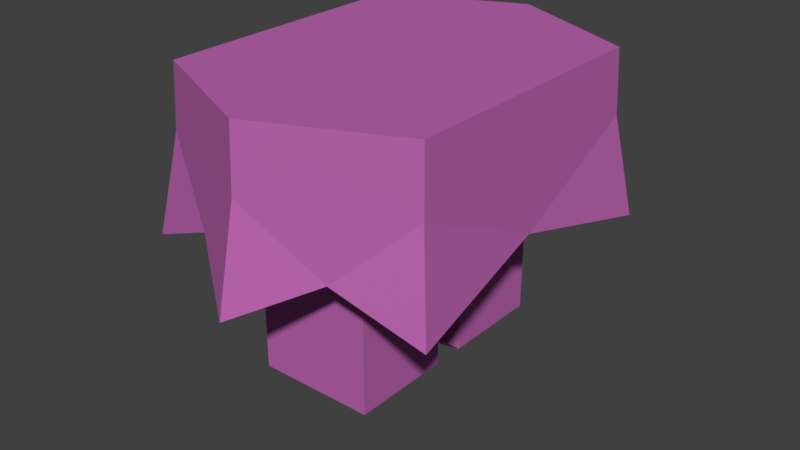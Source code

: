 # Source: Leg_Armour_Crystal.blend  (saved by Blender 2.79.0; exported with 4.5.12 LTS)
import bpy
from mathutils import Matrix  # noqa: F401  (used for matrix-valued properties, if any)

bpy.ops.wm.read_factory_settings(use_empty=True)
scene = bpy.context.scene
scene.name = 'Scene'

# ---- collections
col_collection_1 = bpy.data.collections.new('Collection 1'); scene.collection.children.link(col_collection_1)

# ---- materials (node trees are filled in below, after node groups)
mat_crystal_leg_armour_crystal = bpy.data.materials.new('Crystal Leg Armour Crystal')
mat_crystal_leg_armour_crystal.alpha_threshold = 0.0
mat_crystal_leg_armour_crystal.use_transparent_shadow = False
mat_crystal_leg_armour_crystal.diffuse_color = (0.5, 0.132, 0.433, 1.0)
mat_crystal_leg_armour_crystal.roughness = 0.5
mat_crystal_leg_armour_crystal.specular_intensity = 1.0

# ---- material node trees

# ---- world
world_world = bpy.data.worlds.new('World'); scene.world = world_world
world_world.color = (0.05088, 0.05088, 0.05088)
world_world.use_sun_shadow = False
world_world.sun_shadow_jitter_overblur = 0.0
world_world.cycles.sampling_method = 'MANUAL'

# ---- meshes
me_cube_002 = bpy.data.meshes.new('Cube.002')
me_cube_002.from_pydata([(-1.111, -1.111, -0.1948), (-0.984, -0.984, 1.0), (-1.111, 1.111, -0.1948), (-0.984, 0.984, 1.0), (1.111, -1.111, -0.1948), (0.984, -0.984, 1.0), (1.111, 1.111, -0.1948), (0.984, 0.984, 1.0), (0.0, 1.609, -0.1948), (0.0, 1.425, 1.0), (0.0, -1.609, -0.1948), (0.0, -1.425, 1.0), (0.4299, 0.8653, -1.065), (-0.4299, 0.8653, -1.065), (-0.984, -0.1127, 1.0), (-0.984, 0.1127, 1.0), (-0.4299, -0.8653, -1.065), (-0.4299, 0.1167, -1.065), (0.984, 0.1127, 1.0), (0.984, -0.1127, 1.0), (0.0, 0.1632, 1.0), (0.0, -0.1632, 1.0), (0.4299, -0.1167, 0.07352), (0.4299, 0.1167, -1.065), (0.4299, 0.1167, 0.07352), (-0.4299, -0.1167, -1.065), (0.4299, -0.1167, -1.065), (-0.4299, -0.1167, 0.07352), (-0.4299, 0.1167, 0.07352), (0.4299, -0.8653, -1.065), (0.4299, -0.8653, 0.07352), (-0.4299, -0.8653, 0.07352), (-0.4299, 0.8653, 0.07352), (0.4299, 0.8653, 0.07352), (0.0, -0.491, -1.398), (0.0, 0.491, -1.398), (1.001, 1.001, 0.5368), (0.7243, 0.5677, 0.07352), (1.019, 0.0, 0.07352), (0.7243, 0.942, 0.07352), (0.5094, 1.247, 0.07352), (0.5094, -1.247, 0.07352), (0.7243, -0.942, 0.07352), (0.7243, -0.5677, 0.07352), (1.001, -1.001, 0.5368), (-0.5094, -1.247, 0.07352), (-1.019, 0.0, 0.07352), (-1.001, -1.001, 0.5368), (-0.7243, -0.5677, 0.07352), (-0.7243, -0.942, 0.07352), (-1.001, 1.001, 0.5368), (-0.5094, 1.247, 0.07352), (-0.7243, 0.5677, 0.07352), (-0.7243, 0.942, 0.07352), (0.2149, 1.17, 0.07352), (-0.2149, 1.17, 0.07352), (0.0, 1.45, 0.5368), (0.0, -1.45, 0.5368), (-0.2149, -1.17, 0.07352), (0.2149, -1.17, 0.07352)], [], [(8, 56, 40), (10, 57, 45), (21, 14, 1, 11), (19, 21, 11, 5), (4, 44, 41), (2, 50, 51), (7, 9, 20, 18), (18, 20, 21, 19), (9, 3, 15, 20), (20, 15, 14, 21), (27, 22, 26, 25), (30, 31, 16, 29), (6, 36, 38), (0, 47, 46), (28, 24, 22, 27), (6, 38, 37), (2, 52, 46), (2, 53, 52), (0, 48, 49), (4, 42, 43), (6, 37, 39), (33, 54, 40, 39), (32, 53, 51, 55), (4, 41, 42), (31, 58, 45, 49), (30, 59, 58, 31), (32, 55, 54, 33), (26, 29, 34), (29, 16, 34), (28, 32, 13, 17), (24, 28, 17, 23), (33, 24, 23, 12), (22, 30, 29, 26), (32, 33, 12, 13), (31, 27, 25, 16), (17, 13, 35), (25, 26, 34), (12, 23, 35), (23, 17, 35), (13, 12, 35), (16, 25, 34), (38, 36, 7, 5, 44), (37, 38, 43, 22, 24), (39, 40, 6), (40, 36, 6), (39, 37, 24, 33), (41, 44, 5, 11, 57), (43, 42, 30, 22), (44, 4, 38), (42, 41, 59, 30), (43, 38, 4), (45, 47, 0), (49, 45, 0), (49, 48, 27, 31), (46, 47, 1, 3, 50), (46, 48, 0), (50, 2, 46), (46, 52, 28, 27, 48), (51, 50, 3, 9, 56), (51, 53, 2), (52, 53, 32, 28), (40, 54, 8), (55, 51, 8), (56, 8, 51), (40, 56, 9, 7, 36), (54, 55, 8), (45, 57, 11, 1, 47), (45, 58, 10), (57, 10, 41), (59, 41, 10), (58, 59, 10)])
me_cube_002.materials.append(mat_crystal_leg_armour_crystal)
me_cube_002.use_remesh_preserve_volume = False
me_cube_002.use_remesh_preserve_attributes = False
me_cube_002.use_mirror_vertex_groups = False
me_cube_002.update()

# ---- objects
ob_leg_armour_crystal = bpy.data.objects.new('Leg Armour Crystal', me_cube_002)

# ---- transforms, parenting, visibility, modifiers, constraints
ob_leg_armour_crystal.location = (0.0, 0.0, 1.011)
ob_leg_armour_crystal.lineart.crease_threshold = 0.0

# ---- collection membership
col_collection_1.objects.link(ob_leg_armour_crystal)

# ---- scene / render settings (as saved in the file)
scene.frame_start = 1; scene.frame_end = 250; scene.frame_set(2)
scene.render.engine = 'BLENDER_EEVEE_NEXT'
scene.render.resolution_percentage = 50
scene.render.dither_intensity = 0.0
scene.cycles.use_denoising = False
scene.cycles.samples = 128
scene.cycles.sampling_pattern = 'TABULATED_SOBOL'
scene.cycles.light_sampling_threshold = 0.0
scene.cycles.use_adaptive_sampling = False
scene.cycles.use_light_tree = False
scene.cycles.blur_glossy = 0.0
scene.cycles.sample_clamp_indirect = 0.0
scene.view_settings.view_transform = 'Standard'
bpy.context.view_layer.update()

# ---- added for rendering (the .blend has no active camera and no usable light): camera, sun
cam_auto = bpy.data.cameras.new('AutoCamera')
cam_auto.lens = 50.0
cam_auto.sensor_width = 36.0
cam_auto.clip_end = 1000.0
ob_auto_camera = bpy.data.objects.new('AutoCamera', cam_auto)
scene.collection.objects.link(ob_auto_camera)
ob_auto_camera.location = (4.24478, -5.09374, 4.20743)
ob_auto_camera.rotation_euler = (1.09748, -7.21219e-08, 0.694738)
scene.camera = ob_auto_camera
light_auto_sun = bpy.data.lights.new('AutoSun', 'SUN')
light_auto_sun.energy = 3.0
light_auto_sun.angle = 0.0523599
ob_auto_sun = bpy.data.objects.new('AutoSun', light_auto_sun)
scene.collection.objects.link(ob_auto_sun)
ob_auto_sun.rotation_euler = (0.872665, 0.174533, 0.523599)
bpy.context.view_layer.update()
